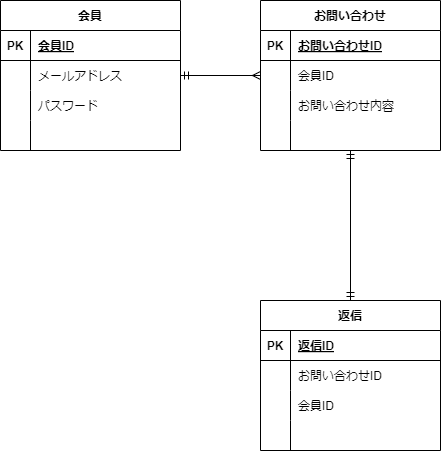

The diagram above was exported from draw.io. Its source (the exported page's mxGraphModel, read from the mxfile embedded in the PNG):
<mxGraphModel dx="1216" dy="827" grid="1" gridSize="10" guides="1" tooltips="1" connect="1" arrows="1" fold="1" page="1" pageScale="1" pageWidth="827" pageHeight="1169" math="0" shadow="0">
  <root>
    <mxCell id="0" />
    <mxCell id="1" parent="0" />
    <mxCell id="2" value="会員" style="shape=table;startSize=30;container=1;collapsible=1;childLayout=tableLayout;fixedRows=1;rowLines=0;fontStyle=1;align=center;resizeLast=1;" vertex="1" parent="1">
      <mxGeometry x="140" y="310" width="180" height="150" as="geometry" />
    </mxCell>
    <mxCell id="3" value="" style="shape=tableRow;horizontal=0;startSize=0;swimlaneHead=0;swimlaneBody=0;fillColor=none;collapsible=0;dropTarget=0;points=[[0,0.5],[1,0.5]];portConstraint=eastwest;top=0;left=0;right=0;bottom=1;" vertex="1" parent="2">
      <mxGeometry y="30" width="180" height="30" as="geometry" />
    </mxCell>
    <mxCell id="4" value="PK" style="shape=partialRectangle;connectable=0;fillColor=none;top=0;left=0;bottom=0;right=0;fontStyle=1;overflow=hidden;" vertex="1" parent="3">
      <mxGeometry width="30" height="30" as="geometry">
        <mxRectangle width="30" height="30" as="alternateBounds" />
      </mxGeometry>
    </mxCell>
    <mxCell id="5" value="会員ID" style="shape=partialRectangle;connectable=0;fillColor=none;top=0;left=0;bottom=0;right=0;align=left;spacingLeft=6;fontStyle=5;overflow=hidden;" vertex="1" parent="3">
      <mxGeometry x="30" width="150" height="30" as="geometry">
        <mxRectangle width="150" height="30" as="alternateBounds" />
      </mxGeometry>
    </mxCell>
    <mxCell id="6" value="" style="shape=tableRow;horizontal=0;startSize=0;swimlaneHead=0;swimlaneBody=0;fillColor=none;collapsible=0;dropTarget=0;points=[[0,0.5],[1,0.5]];portConstraint=eastwest;top=0;left=0;right=0;bottom=0;" vertex="1" parent="2">
      <mxGeometry y="60" width="180" height="30" as="geometry" />
    </mxCell>
    <mxCell id="7" value="" style="shape=partialRectangle;connectable=0;fillColor=none;top=0;left=0;bottom=0;right=0;editable=1;overflow=hidden;" vertex="1" parent="6">
      <mxGeometry width="30" height="30" as="geometry">
        <mxRectangle width="30" height="30" as="alternateBounds" />
      </mxGeometry>
    </mxCell>
    <mxCell id="8" value="メールアドレス   " style="shape=partialRectangle;connectable=0;fillColor=none;top=0;left=0;bottom=0;right=0;align=left;spacingLeft=6;overflow=hidden;" vertex="1" parent="6">
      <mxGeometry x="30" width="150" height="30" as="geometry">
        <mxRectangle width="150" height="30" as="alternateBounds" />
      </mxGeometry>
    </mxCell>
    <mxCell id="9" value="" style="shape=tableRow;horizontal=0;startSize=0;swimlaneHead=0;swimlaneBody=0;fillColor=none;collapsible=0;dropTarget=0;points=[[0,0.5],[1,0.5]];portConstraint=eastwest;top=0;left=0;right=0;bottom=0;" vertex="1" parent="2">
      <mxGeometry y="90" width="180" height="30" as="geometry" />
    </mxCell>
    <mxCell id="10" value="" style="shape=partialRectangle;connectable=0;fillColor=none;top=0;left=0;bottom=0;right=0;editable=1;overflow=hidden;" vertex="1" parent="9">
      <mxGeometry width="30" height="30" as="geometry">
        <mxRectangle width="30" height="30" as="alternateBounds" />
      </mxGeometry>
    </mxCell>
    <mxCell id="11" value="パスワード" style="shape=partialRectangle;connectable=0;fillColor=none;top=0;left=0;bottom=0;right=0;align=left;spacingLeft=6;overflow=hidden;" vertex="1" parent="9">
      <mxGeometry x="30" width="150" height="30" as="geometry">
        <mxRectangle width="150" height="30" as="alternateBounds" />
      </mxGeometry>
    </mxCell>
    <mxCell id="12" value="" style="shape=tableRow;horizontal=0;startSize=0;swimlaneHead=0;swimlaneBody=0;fillColor=none;collapsible=0;dropTarget=0;points=[[0,0.5],[1,0.5]];portConstraint=eastwest;top=0;left=0;right=0;bottom=0;" vertex="1" parent="2">
      <mxGeometry y="120" width="180" height="30" as="geometry" />
    </mxCell>
    <mxCell id="13" value="" style="shape=partialRectangle;connectable=0;fillColor=none;top=0;left=0;bottom=0;right=0;editable=1;overflow=hidden;" vertex="1" parent="12">
      <mxGeometry width="30" height="30" as="geometry">
        <mxRectangle width="30" height="30" as="alternateBounds" />
      </mxGeometry>
    </mxCell>
    <mxCell id="14" value="" style="shape=partialRectangle;connectable=0;fillColor=none;top=0;left=0;bottom=0;right=0;align=left;spacingLeft=6;overflow=hidden;" vertex="1" parent="12">
      <mxGeometry x="30" width="150" height="30" as="geometry">
        <mxRectangle width="150" height="30" as="alternateBounds" />
      </mxGeometry>
    </mxCell>
    <mxCell id="15" value="お問い合わせ" style="shape=table;startSize=30;container=1;collapsible=1;childLayout=tableLayout;fixedRows=1;rowLines=0;fontStyle=1;align=center;resizeLast=1;" vertex="1" parent="1">
      <mxGeometry x="400" y="310" width="180" height="150" as="geometry" />
    </mxCell>
    <mxCell id="16" value="" style="shape=tableRow;horizontal=0;startSize=0;swimlaneHead=0;swimlaneBody=0;fillColor=none;collapsible=0;dropTarget=0;points=[[0,0.5],[1,0.5]];portConstraint=eastwest;top=0;left=0;right=0;bottom=1;" vertex="1" parent="15">
      <mxGeometry y="30" width="180" height="30" as="geometry" />
    </mxCell>
    <mxCell id="17" value="PK" style="shape=partialRectangle;connectable=0;fillColor=none;top=0;left=0;bottom=0;right=0;fontStyle=1;overflow=hidden;" vertex="1" parent="16">
      <mxGeometry width="30" height="30" as="geometry">
        <mxRectangle width="30" height="30" as="alternateBounds" />
      </mxGeometry>
    </mxCell>
    <mxCell id="18" value="お問い合わせID" style="shape=partialRectangle;connectable=0;fillColor=none;top=0;left=0;bottom=0;right=0;align=left;spacingLeft=6;fontStyle=5;overflow=hidden;" vertex="1" parent="16">
      <mxGeometry x="30" width="150" height="30" as="geometry">
        <mxRectangle width="150" height="30" as="alternateBounds" />
      </mxGeometry>
    </mxCell>
    <mxCell id="19" value="" style="shape=tableRow;horizontal=0;startSize=0;swimlaneHead=0;swimlaneBody=0;fillColor=none;collapsible=0;dropTarget=0;points=[[0,0.5],[1,0.5]];portConstraint=eastwest;top=0;left=0;right=0;bottom=0;" vertex="1" parent="15">
      <mxGeometry y="60" width="180" height="30" as="geometry" />
    </mxCell>
    <mxCell id="20" value="" style="shape=partialRectangle;connectable=0;fillColor=none;top=0;left=0;bottom=0;right=0;editable=1;overflow=hidden;" vertex="1" parent="19">
      <mxGeometry width="30" height="30" as="geometry">
        <mxRectangle width="30" height="30" as="alternateBounds" />
      </mxGeometry>
    </mxCell>
    <mxCell id="21" value="会員ID" style="shape=partialRectangle;connectable=0;fillColor=none;top=0;left=0;bottom=0;right=0;align=left;spacingLeft=6;overflow=hidden;" vertex="1" parent="19">
      <mxGeometry x="30" width="150" height="30" as="geometry">
        <mxRectangle width="150" height="30" as="alternateBounds" />
      </mxGeometry>
    </mxCell>
    <mxCell id="22" value="" style="shape=tableRow;horizontal=0;startSize=0;swimlaneHead=0;swimlaneBody=0;fillColor=none;collapsible=0;dropTarget=0;points=[[0,0.5],[1,0.5]];portConstraint=eastwest;top=0;left=0;right=0;bottom=0;" vertex="1" parent="15">
      <mxGeometry y="90" width="180" height="30" as="geometry" />
    </mxCell>
    <mxCell id="23" value="" style="shape=partialRectangle;connectable=0;fillColor=none;top=0;left=0;bottom=0;right=0;editable=1;overflow=hidden;" vertex="1" parent="22">
      <mxGeometry width="30" height="30" as="geometry">
        <mxRectangle width="30" height="30" as="alternateBounds" />
      </mxGeometry>
    </mxCell>
    <mxCell id="24" value="お問い合わせ内容" style="shape=partialRectangle;connectable=0;fillColor=none;top=0;left=0;bottom=0;right=0;align=left;spacingLeft=6;overflow=hidden;" vertex="1" parent="22">
      <mxGeometry x="30" width="150" height="30" as="geometry">
        <mxRectangle width="150" height="30" as="alternateBounds" />
      </mxGeometry>
    </mxCell>
    <mxCell id="25" value="" style="shape=tableRow;horizontal=0;startSize=0;swimlaneHead=0;swimlaneBody=0;fillColor=none;collapsible=0;dropTarget=0;points=[[0,0.5],[1,0.5]];portConstraint=eastwest;top=0;left=0;right=0;bottom=0;" vertex="1" parent="15">
      <mxGeometry y="120" width="180" height="30" as="geometry" />
    </mxCell>
    <mxCell id="26" value="" style="shape=partialRectangle;connectable=0;fillColor=none;top=0;left=0;bottom=0;right=0;editable=1;overflow=hidden;" vertex="1" parent="25">
      <mxGeometry width="30" height="30" as="geometry">
        <mxRectangle width="30" height="30" as="alternateBounds" />
      </mxGeometry>
    </mxCell>
    <mxCell id="27" value="" style="shape=partialRectangle;connectable=0;fillColor=none;top=0;left=0;bottom=0;right=0;align=left;spacingLeft=6;overflow=hidden;" vertex="1" parent="25">
      <mxGeometry x="30" width="150" height="30" as="geometry">
        <mxRectangle width="150" height="30" as="alternateBounds" />
      </mxGeometry>
    </mxCell>
    <mxCell id="28" style="edgeStyle=none;html=1;endArrow=ERmany;endFill=0;startArrow=ERmandOne;startFill=0;" edge="1" parent="1" source="6" target="19">
      <mxGeometry relative="1" as="geometry" />
    </mxCell>
    <mxCell id="42" style="edgeStyle=none;html=1;startArrow=ERmandOne;startFill=0;endArrow=ERmandOne;endFill=0;" edge="1" parent="1" source="29" target="25">
      <mxGeometry relative="1" as="geometry" />
    </mxCell>
    <mxCell id="29" value="返信" style="shape=table;startSize=30;container=1;collapsible=1;childLayout=tableLayout;fixedRows=1;rowLines=0;fontStyle=1;align=center;resizeLast=1;" vertex="1" parent="1">
      <mxGeometry x="400" y="610" width="180" height="150" as="geometry" />
    </mxCell>
    <mxCell id="30" value="" style="shape=tableRow;horizontal=0;startSize=0;swimlaneHead=0;swimlaneBody=0;fillColor=none;collapsible=0;dropTarget=0;points=[[0,0.5],[1,0.5]];portConstraint=eastwest;top=0;left=0;right=0;bottom=1;" vertex="1" parent="29">
      <mxGeometry y="30" width="180" height="30" as="geometry" />
    </mxCell>
    <mxCell id="31" value="PK" style="shape=partialRectangle;connectable=0;fillColor=none;top=0;left=0;bottom=0;right=0;fontStyle=1;overflow=hidden;" vertex="1" parent="30">
      <mxGeometry width="30" height="30" as="geometry">
        <mxRectangle width="30" height="30" as="alternateBounds" />
      </mxGeometry>
    </mxCell>
    <mxCell id="32" value="返信ID" style="shape=partialRectangle;connectable=0;fillColor=none;top=0;left=0;bottom=0;right=0;align=left;spacingLeft=6;fontStyle=5;overflow=hidden;" vertex="1" parent="30">
      <mxGeometry x="30" width="150" height="30" as="geometry">
        <mxRectangle width="150" height="30" as="alternateBounds" />
      </mxGeometry>
    </mxCell>
    <mxCell id="33" value="" style="shape=tableRow;horizontal=0;startSize=0;swimlaneHead=0;swimlaneBody=0;fillColor=none;collapsible=0;dropTarget=0;points=[[0,0.5],[1,0.5]];portConstraint=eastwest;top=0;left=0;right=0;bottom=0;" vertex="1" parent="29">
      <mxGeometry y="60" width="180" height="30" as="geometry" />
    </mxCell>
    <mxCell id="34" value="" style="shape=partialRectangle;connectable=0;fillColor=none;top=0;left=0;bottom=0;right=0;editable=1;overflow=hidden;" vertex="1" parent="33">
      <mxGeometry width="30" height="30" as="geometry">
        <mxRectangle width="30" height="30" as="alternateBounds" />
      </mxGeometry>
    </mxCell>
    <mxCell id="35" value="お問い合わせID " style="shape=partialRectangle;connectable=0;fillColor=none;top=0;left=0;bottom=0;right=0;align=left;spacingLeft=6;overflow=hidden;" vertex="1" parent="33">
      <mxGeometry x="30" width="150" height="30" as="geometry">
        <mxRectangle width="150" height="30" as="alternateBounds" />
      </mxGeometry>
    </mxCell>
    <mxCell id="36" value="" style="shape=tableRow;horizontal=0;startSize=0;swimlaneHead=0;swimlaneBody=0;fillColor=none;collapsible=0;dropTarget=0;points=[[0,0.5],[1,0.5]];portConstraint=eastwest;top=0;left=0;right=0;bottom=0;" vertex="1" parent="29">
      <mxGeometry y="90" width="180" height="30" as="geometry" />
    </mxCell>
    <mxCell id="37" value="" style="shape=partialRectangle;connectable=0;fillColor=none;top=0;left=0;bottom=0;right=0;editable=1;overflow=hidden;" vertex="1" parent="36">
      <mxGeometry width="30" height="30" as="geometry">
        <mxRectangle width="30" height="30" as="alternateBounds" />
      </mxGeometry>
    </mxCell>
    <mxCell id="38" value="会員ID" style="shape=partialRectangle;connectable=0;fillColor=none;top=0;left=0;bottom=0;right=0;align=left;spacingLeft=6;overflow=hidden;" vertex="1" parent="36">
      <mxGeometry x="30" width="150" height="30" as="geometry">
        <mxRectangle width="150" height="30" as="alternateBounds" />
      </mxGeometry>
    </mxCell>
    <mxCell id="39" value="" style="shape=tableRow;horizontal=0;startSize=0;swimlaneHead=0;swimlaneBody=0;fillColor=none;collapsible=0;dropTarget=0;points=[[0,0.5],[1,0.5]];portConstraint=eastwest;top=0;left=0;right=0;bottom=0;" vertex="1" parent="29">
      <mxGeometry y="120" width="180" height="30" as="geometry" />
    </mxCell>
    <mxCell id="40" value="" style="shape=partialRectangle;connectable=0;fillColor=none;top=0;left=0;bottom=0;right=0;editable=1;overflow=hidden;" vertex="1" parent="39">
      <mxGeometry width="30" height="30" as="geometry">
        <mxRectangle width="30" height="30" as="alternateBounds" />
      </mxGeometry>
    </mxCell>
    <mxCell id="41" value="" style="shape=partialRectangle;connectable=0;fillColor=none;top=0;left=0;bottom=0;right=0;align=left;spacingLeft=6;overflow=hidden;" vertex="1" parent="39">
      <mxGeometry x="30" width="150" height="30" as="geometry">
        <mxRectangle width="150" height="30" as="alternateBounds" />
      </mxGeometry>
    </mxCell>
  </root>
</mxGraphModel>